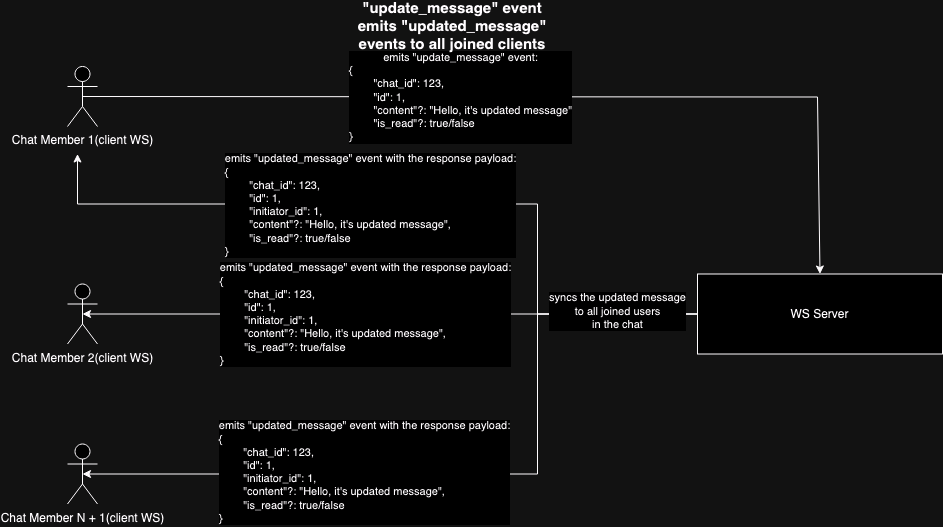

The diagram above was exported from draw.io. Its source (the exported page's mxGraphModel, read from the mxfile embedded in the PNG):
<mxGraphModel dx="1152" dy="1875" grid="1" gridSize="10" guides="1" tooltips="1" connect="1" arrows="1" fold="1" page="1" pageScale="1" pageWidth="850" pageHeight="1100" math="0" shadow="0">
  <root>
    <mxCell id="0" />
    <mxCell id="1" parent="0" />
    <mxCell id="2" value="Chat Member 2(client WS)" style="shape=umlActor;verticalLabelPosition=bottom;verticalAlign=top;html=1;outlineConnect=0;" vertex="1" parent="1">
      <mxGeometry x="110" y="1372.5" width="30" height="60" as="geometry" />
    </mxCell>
    <mxCell id="3" value="Chat Member 1(client WS)" style="shape=umlActor;verticalLabelPosition=bottom;verticalAlign=top;html=1;outlineConnect=0;" vertex="1" parent="1">
      <mxGeometry x="110" y="1155" width="30" height="60" as="geometry" />
    </mxCell>
    <mxCell id="4" value="Chat Member N + 1(client WS)" style="shape=umlActor;verticalLabelPosition=bottom;verticalAlign=top;html=1;outlineConnect=0;" vertex="1" parent="1">
      <mxGeometry x="110" y="1532.5" width="30" height="60" as="geometry" />
    </mxCell>
    <mxCell id="5" value="WS Server" style="rounded=0;whiteSpace=wrap;html=1;" vertex="1" parent="1">
      <mxGeometry x="740" y="1362.5" width="245" height="80" as="geometry" />
    </mxCell>
    <mxCell id="6" value="" style="endArrow=classic;html=1;rounded=0;exitX=0;exitY=0.5;exitDx=0;exitDy=0;" edge="1" source="5" parent="1">
      <mxGeometry width="50" height="50" relative="1" as="geometry">
        <mxPoint x="500" y="1402.5" as="sourcePoint" />
        <mxPoint x="120" y="1242.5" as="targetPoint" />
        <Array as="points">
          <mxPoint x="580" y="1402.5" />
          <mxPoint x="580" y="1342.5" />
          <mxPoint x="580" y="1292.5" />
          <mxPoint x="120" y="1292.5" />
        </Array>
      </mxGeometry>
    </mxCell>
    <mxCell id="7" value="&lt;div&gt;emits &quot;updated_message&quot; event with the response payload:&lt;/div&gt;&lt;div align=&quot;left&quot;&gt;{&lt;/div&gt;&lt;div align=&quot;left&quot;&gt;&lt;span style=&quot;white-space: pre;&quot;&gt;&lt;span style=&quot;white-space: pre;&quot;&gt;&#09;&lt;/span&gt;&quot;chat_id&quot;: 123,&#09;&lt;/span&gt;&lt;/div&gt;&lt;div align=&quot;left&quot;&gt;&lt;span style=&quot;white-space: pre;&quot;&gt;&#09;&lt;/span&gt;&quot;id&quot;: 1,&lt;/div&gt;&lt;div align=&quot;left&quot;&gt;&lt;span style=&quot;white-space: pre;&quot;&gt;&lt;/span&gt;&lt;span style=&quot;white-space: pre;&quot;&gt;&#09;&lt;/span&gt;&quot;initiator_id&quot;: 1,&lt;/div&gt;&lt;div align=&quot;left&quot;&gt;&lt;span style=&quot;white-space: pre;&quot;&gt;&#09;&lt;/span&gt;&quot;content&quot;?: &quot;Hello, it's updated message&quot;,&lt;/div&gt;&lt;div align=&quot;left&quot;&gt;&lt;span style=&quot;white-space: pre;&quot;&gt;&#09;&lt;/span&gt;&quot;is_read&quot;?: true/false&lt;br&gt;&lt;/div&gt;&lt;div align=&quot;left&quot;&gt;}&lt;br&gt;&lt;/div&gt;" style="edgeLabel;html=1;align=center;verticalAlign=middle;resizable=0;points=[];" vertex="1" connectable="0" parent="6">
      <mxGeometry x="-0.148" y="1" relative="1" as="geometry">
        <mxPoint x="-106" as="offset" />
      </mxGeometry>
    </mxCell>
    <mxCell id="8" value="" style="endArrow=classic;html=1;rounded=0;exitX=0;exitY=0.5;exitDx=0;exitDy=0;entryX=0.5;entryY=0.5;entryDx=0;entryDy=0;entryPerimeter=0;" edge="1" source="5" target="2" parent="1">
      <mxGeometry width="50" height="50" relative="1" as="geometry">
        <mxPoint x="480" y="1462.5" as="sourcePoint" />
        <mxPoint x="150" y="1342.5" as="targetPoint" />
      </mxGeometry>
    </mxCell>
    <mxCell id="9" value="&lt;div&gt;emits &quot;updated_message&quot; event with the response payload:&lt;/div&gt;&lt;div align=&quot;left&quot;&gt;{&lt;/div&gt;&lt;div align=&quot;left&quot;&gt;&lt;span style=&quot;white-space: pre;&quot;&gt;&lt;span style=&quot;white-space: pre;&quot;&gt;&#09;&lt;/span&gt;&quot;chat_id&quot;: 123,&#09;&lt;/span&gt;&lt;/div&gt;&lt;div align=&quot;left&quot;&gt;&lt;span style=&quot;white-space: pre;&quot;&gt;&#09;&lt;/span&gt;&quot;id&quot;: 1,&lt;/div&gt;&lt;div align=&quot;left&quot;&gt;&lt;span style=&quot;white-space: pre;&quot;&gt;&lt;/span&gt;&lt;span style=&quot;white-space: pre;&quot;&gt;&#09;&lt;/span&gt;&quot;initiator_id&quot;: 1,&lt;/div&gt;&lt;div align=&quot;left&quot;&gt;&lt;span style=&quot;white-space: pre;&quot;&gt;&#09;&lt;/span&gt;&quot;content&quot;?: &quot;Hello, it's updated message&quot;,&lt;/div&gt;&lt;div align=&quot;left&quot;&gt;&lt;span style=&quot;white-space: pre;&quot;&gt;&#09;&lt;/span&gt;&quot;is_read&quot;?: true/false&lt;br&gt;&lt;/div&gt;&lt;div align=&quot;left&quot;&gt;}&lt;br&gt;&lt;/div&gt;" style="edgeLabel;html=1;align=center;verticalAlign=middle;resizable=0;points=[];" vertex="1" connectable="0" parent="8">
      <mxGeometry x="0.215" relative="1" as="geometry">
        <mxPoint x="42" as="offset" />
      </mxGeometry>
    </mxCell>
    <mxCell id="10" value="" style="endArrow=classic;html=1;rounded=0;exitX=0;exitY=0.5;exitDx=0;exitDy=0;entryX=0.5;entryY=0.5;entryDx=0;entryDy=0;entryPerimeter=0;" edge="1" source="5" target="4" parent="1">
      <mxGeometry width="50" height="50" relative="1" as="geometry">
        <mxPoint x="410" y="1512.5" as="sourcePoint" />
        <mxPoint x="460" y="1462.5" as="targetPoint" />
        <Array as="points">
          <mxPoint x="580" y="1402.5" />
          <mxPoint x="580" y="1562.5" />
        </Array>
      </mxGeometry>
    </mxCell>
    <mxCell id="11" value="&lt;div&gt;syncs the updated message&lt;/div&gt;&lt;div&gt;to all joined users&lt;/div&gt;&lt;div&gt;in the chat&lt;br&gt;&lt;/div&gt;" style="edgeLabel;html=1;align=center;verticalAlign=middle;resizable=0;points=[];" vertex="1" connectable="0" parent="10">
      <mxGeometry x="-0.7728" y="-3" relative="1" as="geometry">
        <mxPoint x="8" as="offset" />
      </mxGeometry>
    </mxCell>
    <mxCell id="12" value="&lt;div&gt;emits &quot;updated_message&quot; event with the response payload:&lt;/div&gt;&lt;div align=&quot;left&quot;&gt;{&lt;/div&gt;&lt;div align=&quot;left&quot;&gt;&lt;span style=&quot;white-space: pre;&quot;&gt;&lt;span style=&quot;white-space: pre;&quot;&gt;&#09;&lt;/span&gt;&quot;chat_id&quot;: 123,&#09;&lt;/span&gt;&lt;/div&gt;&lt;div align=&quot;left&quot;&gt;&lt;span style=&quot;white-space: pre;&quot;&gt;&#09;&lt;/span&gt;&quot;id&quot;: 1,&lt;/div&gt;&lt;div align=&quot;left&quot;&gt;&lt;span style=&quot;white-space: pre;&quot;&gt;&lt;/span&gt;&lt;span style=&quot;white-space: pre;&quot;&gt;&#09;&lt;/span&gt;&quot;initiator_id&quot;: 1,&lt;/div&gt;&lt;div align=&quot;left&quot;&gt;&lt;span style=&quot;white-space: pre;&quot;&gt;&#09;&lt;/span&gt;&quot;content&quot;?: &quot;Hello, it's updated message&quot;,&lt;/div&gt;&lt;div align=&quot;left&quot;&gt;&lt;span style=&quot;white-space: pre;&quot;&gt;&#09;&lt;/span&gt;&quot;is_read&quot;?: true/false&lt;br&gt;&lt;/div&gt;&lt;div align=&quot;left&quot;&gt;}&lt;br&gt;&lt;/div&gt;" style="edgeLabel;html=1;align=center;verticalAlign=middle;resizable=0;points=[];" vertex="1" connectable="0" parent="10">
      <mxGeometry x="0.2937" y="-2" relative="1" as="geometry">
        <mxPoint x="8" as="offset" />
      </mxGeometry>
    </mxCell>
    <mxCell id="13" value="" style="endArrow=classic;html=1;rounded=0;exitX=0.5;exitY=0.5;exitDx=0;exitDy=0;exitPerimeter=0;entryX=0.5;entryY=0;entryDx=0;entryDy=0;" edge="1" source="3" target="5" parent="1">
      <mxGeometry width="50" height="50" relative="1" as="geometry">
        <mxPoint x="400" y="1352.5" as="sourcePoint" />
        <mxPoint x="450" y="1302.5" as="targetPoint" />
        <Array as="points">
          <mxPoint x="860" y="1185.5" />
        </Array>
      </mxGeometry>
    </mxCell>
    <mxCell id="14" value="&lt;div&gt;emits &quot;update_message&quot; event:&lt;/div&gt;&lt;div align=&quot;left&quot;&gt;{&lt;/div&gt;&lt;div align=&quot;left&quot;&gt;&lt;span style=&quot;white-space: pre;&quot;&gt;&#09;&lt;/span&gt;&quot;chat_id&quot;: 123,&lt;/div&gt;&lt;div align=&quot;left&quot;&gt;&lt;span style=&quot;white-space: pre;&quot;&gt;&#09;&lt;/span&gt;&quot;id&quot;: 1,&lt;br&gt;&lt;/div&gt;&lt;div align=&quot;left&quot;&gt;&lt;span style=&quot;white-space: pre;&quot;&gt;&#09;&lt;/span&gt;&quot;content&quot;?: &quot;Hello, it's updated message&quot;&lt;/div&gt;&lt;div align=&quot;left&quot;&gt;&amp;nbsp;&amp;nbsp;&amp;nbsp;&amp;nbsp;&amp;nbsp;&amp;nbsp;&amp;nbsp; &quot;is_read&quot;?: true/false&lt;br&gt;&lt;/div&gt;&lt;div align=&quot;left&quot;&gt;}&lt;br&gt;&lt;/div&gt;" style="edgeLabel;html=1;align=center;verticalAlign=middle;resizable=0;points=[];" vertex="1" connectable="0" parent="13">
      <mxGeometry x="-0.1704" y="-4" relative="1" as="geometry">
        <mxPoint x="-1" y="-4" as="offset" />
      </mxGeometry>
    </mxCell>
    <mxCell id="15" value="&lt;b style=&quot;font-size: 15px;&quot;&gt;&lt;font style=&quot;font-size: 15px;&quot;&gt;&quot;update_message&quot; event&lt;/font&gt; emits &quot;updated_message&quot; events to all joined clients&lt;br&gt;&lt;/b&gt;" style="text;html=1;align=center;verticalAlign=middle;whiteSpace=wrap;rounded=0;" vertex="1" parent="1">
      <mxGeometry x="390" y="1100" width="210" height="30" as="geometry" />
    </mxCell>
  </root>
</mxGraphModel>